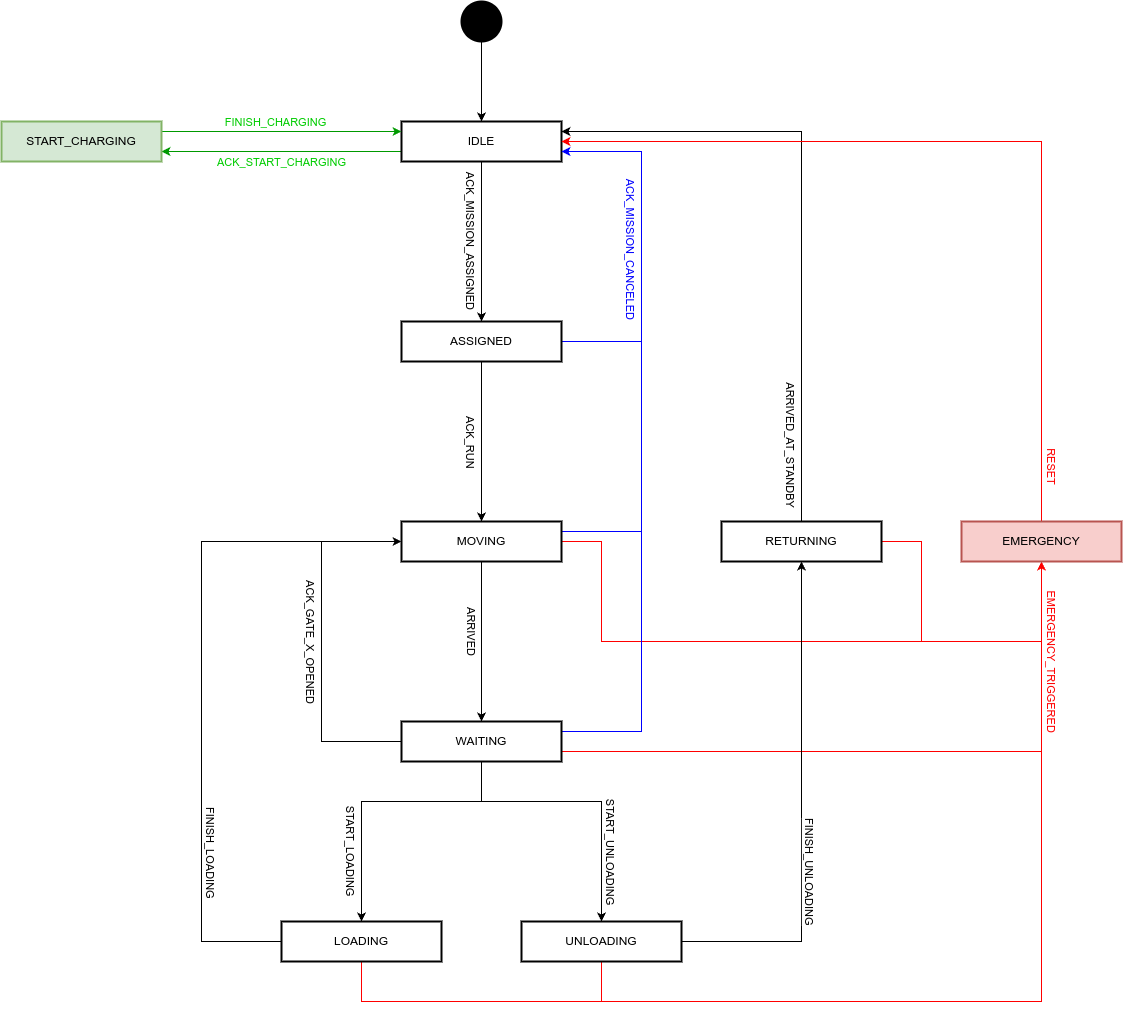

The diagram above was exported from draw.io. Its source (the exported page's mxGraphModel, read from the mxfile embedded in the PNG):
<mxGraphModel dx="1114" dy="1204" grid="1" gridSize="10" guides="1" tooltips="1" connect="1" arrows="1" fold="1" page="1" pageScale="1" pageWidth="1654" pageHeight="1169" math="0" shadow="0">
  <root>
    <mxCell id="0" />
    <mxCell id="1" parent="0" />
    <mxCell id="HtLjNqq3REYxK-kQZzj4-4" value="" style="edgeStyle=orthogonalEdgeStyle;rounded=0;orthogonalLoop=1;jettySize=auto;html=1;" parent="1" source="HtLjNqq3REYxK-kQZzj4-1" target="HtLjNqq3REYxK-kQZzj4-3" edge="1">
      <mxGeometry relative="1" as="geometry" />
    </mxCell>
    <mxCell id="HtLjNqq3REYxK-kQZzj4-1" value="" style="strokeWidth=2;html=1;shape=mxgraph.flowchart.start_2;whiteSpace=wrap;fillColor=#000000;" parent="1" vertex="1">
      <mxGeometry x="740" y="120" width="40" height="40" as="geometry" />
    </mxCell>
    <mxCell id="HtLjNqq3REYxK-kQZzj4-6" value="" style="edgeStyle=orthogonalEdgeStyle;rounded=0;orthogonalLoop=1;jettySize=auto;html=1;" parent="1" source="HtLjNqq3REYxK-kQZzj4-3" target="HtLjNqq3REYxK-kQZzj4-5" edge="1">
      <mxGeometry relative="1" as="geometry" />
    </mxCell>
    <mxCell id="HtLjNqq3REYxK-kQZzj4-12" value="ACK_MISSION_ASSIGNED" style="edgeLabel;html=1;align=center;verticalAlign=middle;resizable=0;points=[];rotation=90;" parent="HtLjNqq3REYxK-kQZzj4-6" vertex="1" connectable="0">
      <mxGeometry x="-0.625" y="-2" relative="1" as="geometry">
        <mxPoint x="-8" y="49" as="offset" />
      </mxGeometry>
    </mxCell>
    <mxCell id="HtLjNqq3REYxK-kQZzj4-38" style="edgeStyle=orthogonalEdgeStyle;rounded=0;orthogonalLoop=1;jettySize=auto;html=1;entryX=1;entryY=0.75;entryDx=0;entryDy=0;strokeColor=#009900;" parent="1" source="HtLjNqq3REYxK-kQZzj4-3" target="HtLjNqq3REYxK-kQZzj4-14" edge="1">
      <mxGeometry relative="1" as="geometry">
        <Array as="points">
          <mxPoint x="610" y="270" />
          <mxPoint x="610" y="270" />
        </Array>
      </mxGeometry>
    </mxCell>
    <mxCell id="HtLjNqq3REYxK-kQZzj4-39" value="ACK_START_CHARGING" style="edgeLabel;html=1;align=center;verticalAlign=middle;resizable=0;points=[];fontColor=#00CC00;" parent="HtLjNqq3REYxK-kQZzj4-38" vertex="1" connectable="0">
      <mxGeometry x="-0.3123" y="-1" relative="1" as="geometry">
        <mxPoint x="-38" y="11" as="offset" />
      </mxGeometry>
    </mxCell>
    <mxCell id="HtLjNqq3REYxK-kQZzj4-3" value="IDLE" style="whiteSpace=wrap;html=1;strokeWidth=2;" parent="1" vertex="1">
      <mxGeometry x="680" y="240" width="160" height="40" as="geometry" />
    </mxCell>
    <mxCell id="HtLjNqq3REYxK-kQZzj4-41" style="edgeStyle=orthogonalEdgeStyle;rounded=0;orthogonalLoop=1;jettySize=auto;html=1;entryX=0.5;entryY=0;entryDx=0;entryDy=0;" parent="1" source="HtLjNqq3REYxK-kQZzj4-5" target="HtLjNqq3REYxK-kQZzj4-7" edge="1">
      <mxGeometry relative="1" as="geometry" />
    </mxCell>
    <mxCell id="HtLjNqq3REYxK-kQZzj4-42" value="ACK_RUN" style="edgeLabel;html=1;align=center;verticalAlign=middle;resizable=0;points=[];rotation=90;" parent="HtLjNqq3REYxK-kQZzj4-41" vertex="1" connectable="0">
      <mxGeometry x="-0.6125" y="2" relative="1" as="geometry">
        <mxPoint x="-12" y="49" as="offset" />
      </mxGeometry>
    </mxCell>
    <mxCell id="HtLjNqq3REYxK-kQZzj4-57" style="edgeStyle=orthogonalEdgeStyle;rounded=0;orthogonalLoop=1;jettySize=auto;html=1;entryX=1;entryY=0.75;entryDx=0;entryDy=0;fillColor=#dae8fc;strokeColor=#0000FF;" parent="1" source="HtLjNqq3REYxK-kQZzj4-5" target="HtLjNqq3REYxK-kQZzj4-3" edge="1">
      <mxGeometry relative="1" as="geometry">
        <Array as="points">
          <mxPoint x="920" y="460" />
          <mxPoint x="920" y="270" />
        </Array>
      </mxGeometry>
    </mxCell>
    <mxCell id="HtLjNqq3REYxK-kQZzj4-5" value="ASSIGNED" style="whiteSpace=wrap;html=1;strokeWidth=2;" parent="1" vertex="1">
      <mxGeometry x="680" y="440" width="160" height="40" as="geometry" />
    </mxCell>
    <mxCell id="HtLjNqq3REYxK-kQZzj4-43" style="edgeStyle=orthogonalEdgeStyle;rounded=0;orthogonalLoop=1;jettySize=auto;html=1;entryX=0.5;entryY=0;entryDx=0;entryDy=0;" parent="1" source="HtLjNqq3REYxK-kQZzj4-7" target="HtLjNqq3REYxK-kQZzj4-9" edge="1">
      <mxGeometry relative="1" as="geometry" />
    </mxCell>
    <mxCell id="HtLjNqq3REYxK-kQZzj4-44" value="ARRIVED" style="edgeLabel;html=1;align=center;verticalAlign=middle;resizable=0;points=[];rotation=90;" parent="HtLjNqq3REYxK-kQZzj4-43" vertex="1" connectable="0">
      <mxGeometry x="-0.6375" y="-1" relative="1" as="geometry">
        <mxPoint x="-9" y="41" as="offset" />
      </mxGeometry>
    </mxCell>
    <mxCell id="HtLjNqq3REYxK-kQZzj4-56" style="edgeStyle=orthogonalEdgeStyle;rounded=0;orthogonalLoop=1;jettySize=auto;html=1;entryX=1;entryY=0.75;entryDx=0;entryDy=0;fillColor=#dae8fc;strokeColor=#0000FF;exitX=1;exitY=0.25;exitDx=0;exitDy=0;" parent="1" source="HtLjNqq3REYxK-kQZzj4-7" target="HtLjNqq3REYxK-kQZzj4-3" edge="1">
      <mxGeometry relative="1" as="geometry">
        <Array as="points">
          <mxPoint x="920" y="650" />
          <mxPoint x="920" y="270" />
        </Array>
      </mxGeometry>
    </mxCell>
    <mxCell id="HtLjNqq3REYxK-kQZzj4-72" style="edgeStyle=orthogonalEdgeStyle;rounded=0;orthogonalLoop=1;jettySize=auto;html=1;entryX=0.5;entryY=1;entryDx=0;entryDy=0;strokeColor=#FF0000;" parent="1" source="HtLjNqq3REYxK-kQZzj4-7" target="HtLjNqq3REYxK-kQZzj4-68" edge="1">
      <mxGeometry relative="1" as="geometry">
        <Array as="points">
          <mxPoint x="880" y="660" />
          <mxPoint x="880" y="760" />
          <mxPoint x="1320" y="760" />
        </Array>
      </mxGeometry>
    </mxCell>
    <mxCell id="HtLjNqq3REYxK-kQZzj4-7" value="MOVING" style="whiteSpace=wrap;html=1;strokeWidth=2;" parent="1" vertex="1">
      <mxGeometry x="680" y="640" width="160" height="40" as="geometry" />
    </mxCell>
    <mxCell id="HtLjNqq3REYxK-kQZzj4-45" style="edgeStyle=orthogonalEdgeStyle;rounded=0;orthogonalLoop=1;jettySize=auto;html=1;entryX=0.5;entryY=0;entryDx=0;entryDy=0;" parent="1" source="HtLjNqq3REYxK-kQZzj4-9" target="HtLjNqq3REYxK-kQZzj4-20" edge="1">
      <mxGeometry relative="1" as="geometry">
        <Array as="points">
          <mxPoint x="760" y="920" />
          <mxPoint x="640" y="920" />
        </Array>
      </mxGeometry>
    </mxCell>
    <mxCell id="HtLjNqq3REYxK-kQZzj4-47" value="START_LOADING" style="edgeLabel;html=1;align=center;verticalAlign=middle;resizable=0;points=[];rotation=90;" parent="HtLjNqq3REYxK-kQZzj4-45" vertex="1" connectable="0">
      <mxGeometry x="0.77" y="5" relative="1" as="geometry">
        <mxPoint x="-15" y="-38" as="offset" />
      </mxGeometry>
    </mxCell>
    <mxCell id="HtLjNqq3REYxK-kQZzj4-46" style="edgeStyle=orthogonalEdgeStyle;rounded=0;orthogonalLoop=1;jettySize=auto;html=1;entryX=0.5;entryY=0;entryDx=0;entryDy=0;" parent="1" source="HtLjNqq3REYxK-kQZzj4-9" target="HtLjNqq3REYxK-kQZzj4-22" edge="1">
      <mxGeometry relative="1" as="geometry">
        <Array as="points">
          <mxPoint x="760" y="920" />
          <mxPoint x="880" y="920" />
        </Array>
      </mxGeometry>
    </mxCell>
    <mxCell id="HtLjNqq3REYxK-kQZzj4-48" value="START_UNLOADING" style="edgeLabel;html=1;align=center;verticalAlign=middle;resizable=0;points=[];rotation=90;" parent="HtLjNqq3REYxK-kQZzj4-46" vertex="1" connectable="0">
      <mxGeometry x="0.765" y="4" relative="1" as="geometry">
        <mxPoint x="6" y="-37" as="offset" />
      </mxGeometry>
    </mxCell>
    <mxCell id="HtLjNqq3REYxK-kQZzj4-53" style="edgeStyle=orthogonalEdgeStyle;rounded=0;orthogonalLoop=1;jettySize=auto;html=1;entryX=0;entryY=0.5;entryDx=0;entryDy=0;" parent="1" source="HtLjNqq3REYxK-kQZzj4-9" target="HtLjNqq3REYxK-kQZzj4-7" edge="1">
      <mxGeometry relative="1" as="geometry">
        <Array as="points">
          <mxPoint x="600" y="860" />
          <mxPoint x="600" y="660" />
        </Array>
      </mxGeometry>
    </mxCell>
    <mxCell id="HtLjNqq3REYxK-kQZzj4-54" value="ACK_GATE_X_OPENED" style="edgeLabel;html=1;align=center;verticalAlign=middle;resizable=0;points=[];rotation=90;" parent="HtLjNqq3REYxK-kQZzj4-53" vertex="1" connectable="0">
      <mxGeometry x="-0.6849" y="1" relative="1" as="geometry">
        <mxPoint x="-33" y="-101" as="offset" />
      </mxGeometry>
    </mxCell>
    <mxCell id="HtLjNqq3REYxK-kQZzj4-55" style="edgeStyle=orthogonalEdgeStyle;rounded=0;orthogonalLoop=1;jettySize=auto;html=1;entryX=1;entryY=0.75;entryDx=0;entryDy=0;fillColor=#dae8fc;strokeColor=#0000FF;exitX=1;exitY=0.25;exitDx=0;exitDy=0;" parent="1" source="HtLjNqq3REYxK-kQZzj4-9" target="HtLjNqq3REYxK-kQZzj4-3" edge="1">
      <mxGeometry relative="1" as="geometry">
        <Array as="points">
          <mxPoint x="920" y="850" />
          <mxPoint x="920" y="270" />
        </Array>
      </mxGeometry>
    </mxCell>
    <mxCell id="HtLjNqq3REYxK-kQZzj4-59" value="ACK_MISSION_CANCELED" style="edgeLabel;html=1;align=center;verticalAlign=middle;resizable=0;points=[];fontColor=#0000FF;rotation=90;" parent="HtLjNqq3REYxK-kQZzj4-55" vertex="1" connectable="0">
      <mxGeometry x="0.5099" y="1" relative="1" as="geometry">
        <mxPoint x="-9" y="-4" as="offset" />
      </mxGeometry>
    </mxCell>
    <mxCell id="HtLjNqq3REYxK-kQZzj4-71" style="edgeStyle=orthogonalEdgeStyle;rounded=0;orthogonalLoop=1;jettySize=auto;html=1;entryX=0.5;entryY=1;entryDx=0;entryDy=0;exitX=1;exitY=0.75;exitDx=0;exitDy=0;strokeColor=#FF0000;" parent="1" source="HtLjNqq3REYxK-kQZzj4-9" target="HtLjNqq3REYxK-kQZzj4-68" edge="1">
      <mxGeometry relative="1" as="geometry" />
    </mxCell>
    <mxCell id="HtLjNqq3REYxK-kQZzj4-9" value="WAITING" style="whiteSpace=wrap;html=1;strokeWidth=2;" parent="1" vertex="1">
      <mxGeometry x="680" y="840" width="160" height="40" as="geometry" />
    </mxCell>
    <mxCell id="HtLjNqq3REYxK-kQZzj4-37" style="edgeStyle=orthogonalEdgeStyle;rounded=0;orthogonalLoop=1;jettySize=auto;html=1;entryX=0;entryY=0.25;entryDx=0;entryDy=0;strokeColor=#009900;" parent="1" source="HtLjNqq3REYxK-kQZzj4-14" target="HtLjNqq3REYxK-kQZzj4-3" edge="1">
      <mxGeometry relative="1" as="geometry">
        <Array as="points">
          <mxPoint x="500" y="250" />
          <mxPoint x="500" y="250" />
        </Array>
      </mxGeometry>
    </mxCell>
    <mxCell id="HtLjNqq3REYxK-kQZzj4-40" value="FINISH_CHARGING" style="edgeLabel;html=1;align=center;verticalAlign=middle;resizable=0;points=[];fontColor=#00CC00;" parent="HtLjNqq3REYxK-kQZzj4-37" vertex="1" connectable="0">
      <mxGeometry x="-0.0603" y="1" relative="1" as="geometry">
        <mxPoint y="-9" as="offset" />
      </mxGeometry>
    </mxCell>
    <mxCell id="HtLjNqq3REYxK-kQZzj4-14" value="START_CHARGING" style="whiteSpace=wrap;html=1;strokeWidth=2;fillColor=#d5e8d4;strokeColor=#82b366;" parent="1" vertex="1">
      <mxGeometry x="280" y="240" width="160" height="40" as="geometry" />
    </mxCell>
    <mxCell id="HtLjNqq3REYxK-kQZzj4-49" style="edgeStyle=orthogonalEdgeStyle;rounded=0;orthogonalLoop=1;jettySize=auto;html=1;entryX=0;entryY=0.5;entryDx=0;entryDy=0;" parent="1" source="HtLjNqq3REYxK-kQZzj4-20" target="HtLjNqq3REYxK-kQZzj4-7" edge="1">
      <mxGeometry relative="1" as="geometry">
        <Array as="points">
          <mxPoint x="480" y="1060" />
          <mxPoint x="480" y="660" />
        </Array>
      </mxGeometry>
    </mxCell>
    <mxCell id="HtLjNqq3REYxK-kQZzj4-50" value="FINISH_LOADING" style="edgeLabel;html=1;align=center;verticalAlign=middle;resizable=0;points=[];rotation=90;" parent="HtLjNqq3REYxK-kQZzj4-49" vertex="1" connectable="0">
      <mxGeometry x="-0.6543" y="4" relative="1" as="geometry">
        <mxPoint x="14" y="-52" as="offset" />
      </mxGeometry>
    </mxCell>
    <mxCell id="HtLjNqq3REYxK-kQZzj4-70" style="edgeStyle=orthogonalEdgeStyle;rounded=0;orthogonalLoop=1;jettySize=auto;html=1;entryX=0.5;entryY=1;entryDx=0;entryDy=0;strokeColor=#FF0000;" parent="1" source="HtLjNqq3REYxK-kQZzj4-20" target="HtLjNqq3REYxK-kQZzj4-68" edge="1">
      <mxGeometry relative="1" as="geometry">
        <Array as="points">
          <mxPoint x="640" y="1120" />
          <mxPoint x="1320" y="1120" />
        </Array>
      </mxGeometry>
    </mxCell>
    <mxCell id="HtLjNqq3REYxK-kQZzj4-20" value="LOADING" style="whiteSpace=wrap;html=1;strokeWidth=2;" parent="1" vertex="1">
      <mxGeometry x="560" y="1040" width="160" height="40" as="geometry" />
    </mxCell>
    <mxCell id="HtLjNqq3REYxK-kQZzj4-62" value="" style="edgeStyle=orthogonalEdgeStyle;rounded=0;orthogonalLoop=1;jettySize=auto;html=1;" parent="1" source="HtLjNqq3REYxK-kQZzj4-22" target="HtLjNqq3REYxK-kQZzj4-61" edge="1">
      <mxGeometry relative="1" as="geometry">
        <Array as="points">
          <mxPoint x="1080" y="1060" />
        </Array>
      </mxGeometry>
    </mxCell>
    <mxCell id="HtLjNqq3REYxK-kQZzj4-65" value="FINISH_UNLOADING" style="edgeLabel;html=1;align=center;verticalAlign=middle;resizable=0;points=[];rotation=90;" parent="HtLjNqq3REYxK-kQZzj4-62" vertex="1" connectable="0">
      <mxGeometry x="-0.3739" y="-1" relative="1" as="geometry">
        <mxPoint x="8" y="-33" as="offset" />
      </mxGeometry>
    </mxCell>
    <mxCell id="HtLjNqq3REYxK-kQZzj4-69" value="" style="edgeStyle=orthogonalEdgeStyle;rounded=0;orthogonalLoop=1;jettySize=auto;html=1;strokeColor=#FF0000;" parent="1" source="HtLjNqq3REYxK-kQZzj4-22" target="HtLjNqq3REYxK-kQZzj4-68" edge="1">
      <mxGeometry relative="1" as="geometry">
        <Array as="points">
          <mxPoint x="880" y="1120" />
          <mxPoint x="1320" y="1120" />
        </Array>
      </mxGeometry>
    </mxCell>
    <mxCell id="HtLjNqq3REYxK-kQZzj4-74" value="EMERGENCY_TRIGGERED" style="edgeLabel;html=1;align=center;verticalAlign=middle;resizable=0;points=[];fontColor=#FF0000;rotation=90;" parent="HtLjNqq3REYxK-kQZzj4-69" vertex="1" connectable="0">
      <mxGeometry x="0.922" y="1" relative="1" as="geometry">
        <mxPoint x="11" y="64" as="offset" />
      </mxGeometry>
    </mxCell>
    <mxCell id="HtLjNqq3REYxK-kQZzj4-22" value="UNLOADING" style="whiteSpace=wrap;html=1;strokeWidth=2;" parent="1" vertex="1">
      <mxGeometry x="800" y="1040" width="160" height="40" as="geometry" />
    </mxCell>
    <mxCell id="HtLjNqq3REYxK-kQZzj4-64" style="edgeStyle=orthogonalEdgeStyle;rounded=0;orthogonalLoop=1;jettySize=auto;html=1;entryX=1;entryY=0.25;entryDx=0;entryDy=0;" parent="1" source="HtLjNqq3REYxK-kQZzj4-61" target="HtLjNqq3REYxK-kQZzj4-3" edge="1">
      <mxGeometry relative="1" as="geometry">
        <Array as="points">
          <mxPoint x="1080" y="250" />
        </Array>
      </mxGeometry>
    </mxCell>
    <mxCell id="HtLjNqq3REYxK-kQZzj4-66" value="ARRIVED_AT_STANDBY" style="edgeLabel;html=1;align=center;verticalAlign=middle;resizable=0;points=[];rotation=90;" parent="HtLjNqq3REYxK-kQZzj4-64" vertex="1" connectable="0">
      <mxGeometry x="-0.6713" y="2" relative="1" as="geometry">
        <mxPoint x="-8" y="26" as="offset" />
      </mxGeometry>
    </mxCell>
    <mxCell id="rzwuGuBaJtgLzUKX0fj3-1" style="edgeStyle=orthogonalEdgeStyle;rounded=0;orthogonalLoop=1;jettySize=auto;html=1;entryX=0.5;entryY=1;entryDx=0;entryDy=0;strokeColor=#FF0000;" edge="1" parent="1" source="HtLjNqq3REYxK-kQZzj4-61" target="HtLjNqq3REYxK-kQZzj4-68">
      <mxGeometry relative="1" as="geometry">
        <Array as="points">
          <mxPoint x="1200" y="660" />
          <mxPoint x="1200" y="760" />
          <mxPoint x="1320" y="760" />
        </Array>
      </mxGeometry>
    </mxCell>
    <mxCell id="HtLjNqq3REYxK-kQZzj4-61" value="RETURNING" style="whiteSpace=wrap;html=1;strokeWidth=2;" parent="1" vertex="1">
      <mxGeometry x="1000" y="640" width="160" height="40" as="geometry" />
    </mxCell>
    <mxCell id="HtLjNqq3REYxK-kQZzj4-73" style="edgeStyle=orthogonalEdgeStyle;rounded=0;orthogonalLoop=1;jettySize=auto;html=1;entryX=1;entryY=0.5;entryDx=0;entryDy=0;strokeColor=#FF0000;" parent="1" source="HtLjNqq3REYxK-kQZzj4-68" target="HtLjNqq3REYxK-kQZzj4-3" edge="1">
      <mxGeometry relative="1" as="geometry">
        <Array as="points">
          <mxPoint x="1320" y="260" />
        </Array>
      </mxGeometry>
    </mxCell>
    <mxCell id="HtLjNqq3REYxK-kQZzj4-75" value="RESET" style="edgeLabel;html=1;align=center;verticalAlign=middle;resizable=0;points=[];rotation=90;fontColor=#FF0000;" parent="HtLjNqq3REYxK-kQZzj4-73" vertex="1" connectable="0">
      <mxGeometry x="-0.7407" y="-1" relative="1" as="geometry">
        <mxPoint x="9" y="56" as="offset" />
      </mxGeometry>
    </mxCell>
    <mxCell id="HtLjNqq3REYxK-kQZzj4-68" value="EMERGENCY" style="whiteSpace=wrap;html=1;strokeWidth=2;fillColor=#f8cecc;strokeColor=#b85450;" parent="1" vertex="1">
      <mxGeometry x="1240" y="640" width="160" height="40" as="geometry" />
    </mxCell>
  </root>
</mxGraphModel>